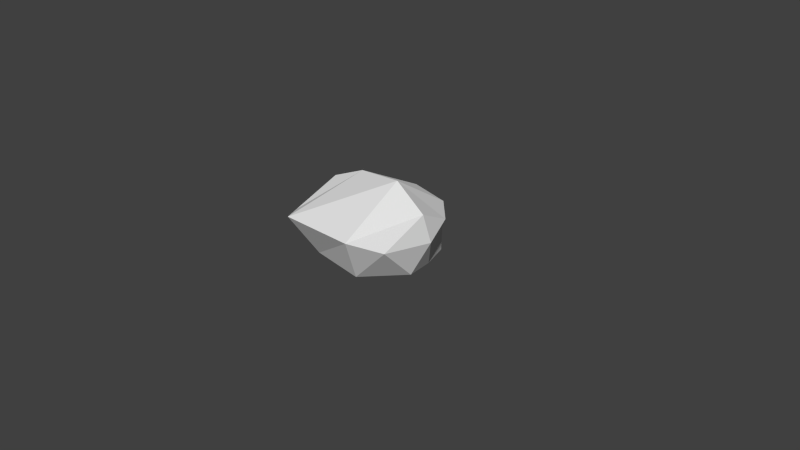 # Source: Rock006_desert.blend  (saved by Blender 2.69.0; exported with 4.5.12 LTS)
import bpy
from mathutils import Matrix  # noqa: F401  (used for matrix-valued properties, if any)

bpy.ops.wm.read_factory_settings(use_empty=True)
scene = bpy.context.scene
scene.name = 'Scene'

# ---- collections
col_collection_1 = bpy.data.collections.new('Collection 1'); scene.collection.children.link(col_collection_1)

# ---- world
world_world = bpy.data.worlds.new('World'); scene.world = world_world
world_world.color = (0.05088, 0.05088, 0.05088)
world_world.use_sun_shadow = False
world_world.sun_shadow_jitter_overblur = 0.0
world_world.cycles.sampling_method = 'MANUAL'
world_world.cycles.sample_map_resolution = 256

# ---- cameras
cam_camera = bpy.data.cameras.new('Camera')
cam_camera.clip_end = 100.0
cam_camera.lens = 35.0
cam_camera.sensor_width = 32.0
cam_camera.sensor_height = 18.0
cam_camera.ortho_scale = 7.314
cam_camera.dof.focus_distance = 0.0
cam_camera.dof.aperture_fstop = 128.0

# ---- meshes
me_sphere_001 = bpy.data.meshes.new('Sphere.001')
me_sphere_001.from_pydata([(0.9273, 0.1077, 0.468), (0.8005, 0.102, 0.7998), (-0.4219, 0.2153, 0.9796), (-0.8636, 0.119, 0.4673), (0.7495, 0.5404, 0.577), (0.4616, 0.7987, 0.6449), (-0.1612, 0.9234, 0.6449), (-0.7552, 0.5687, 0.577), (0.7099, 0.2867, 0.03847), (0.5182, 0.7104, 0.002365), (-0.3709, 0.6934, 0.002366), (-0.8402, 0.5473, 0.2309), (0.8402, -0.145, 0.09532), (0.2916, -0.5517, 0.002365), (-0.5182, -0.478, 0.002366), (-0.8572, -0.1903, 0.1119), (0.8968, -0.6197, 0.577), (0.4842, -0.8554, 0.6449), (-0.5636, -0.895, 0.6449), (-0.7835, -0.597, 0.577), (0.3426, 0.1133, 1.099), (-0.8288, 0.09633, 0.8224)], [], [(7, 6, 10, 11), (6, 5, 9, 10), (5, 4, 8, 9), (11, 10, 14, 15), (9, 8, 12, 13), (15, 14, 18, 19), (14, 13, 17, 18), (13, 12, 16, 17), (3, 21, 7), (21, 2, 6, 7), (2, 20, 5, 6), (20, 1, 4, 5), (1, 0, 4), (3, 7, 11), (4, 0, 8), (3, 11, 15), (8, 0, 12), (3, 15, 19), (12, 0, 16), (3, 19, 21), (19, 18, 2, 21), (18, 17, 20, 2), (17, 16, 1, 20), (16, 0, 1)])
_uv = me_sphere_001.uv_layers.new(name='UVMap')
_uv.uv.foreach_set('vector', [0.3509, 0.2349, 0.5447, 0.2796, 0.4229, 0.4712, 0.2763, 0.333, 0.5447, 0.2796, 0.7117, 0.2847, 0.7546, 0.4996, 0.4229, 0.4712, 0.7117, 0.2847, 0.8283, 0.281, 0.9407, 0.4602, 0.7546, 0.4996, 0.7492, 0.5315, 0.8842, 0.4812, 0.878, 0.7951, 0.7762, 0.7284, 0.09262, 0.2344, 0.1622, 0.3371, 0.2154, 0.4456, 0.08591, 0.5753, 0.0432, 0.6173, 0.1636, 0.5301, 0.2493, 0.6888, 0.1789, 0.698, 0.1636, 0.5301, 0.4329, 0.4772, 0.4119, 0.695, 0.2493, 0.6888, 0.4329, 0.4772, 0.6724, 0.6055, 0.5067, 0.6963, 0.4119, 0.695, 0.1998, 0.168, 0.282, 0.05939, 0.3509, 0.2349, 0.282, 0.05939, 0.4544, 0.03649, 0.5447, 0.2796, 0.3509, 0.2349, 0.4544, 0.03649, 0.7528, 0.0131, 0.7117, 0.2847, 0.5447, 0.2796, 0.7528, 0.0131, 0.9248, 0.1396, 0.8283, 0.281, 0.7117, 0.2847, 0.9248, 0.1396, 0.9945, 0.2619, 0.8283, 0.281, 0.1998, 0.168, 0.3509, 0.2349, 0.2763, 0.333, 0.8283, 0.281, 0.9945, 0.2619, 0.9407, 0.4602, 0.6836, 0.644, 0.7492, 0.5315, 0.7762, 0.7284, 0.1622, 0.3371, 0.2975, 0.3555, 0.2154, 0.4456, 0.00612, 0.7601, 0.0432, 0.6173, 0.1789, 0.698, 0.6724, 0.6055, 0.6917, 0.7917, 0.5067, 0.6963, 0.00612, 0.7601, 0.1789, 0.698, 0.07157, 0.847, 0.1789, 0.698, 0.2493, 0.6888, 0.1606, 0.9468, 0.07157, 0.847, 0.2493, 0.6888, 0.4119, 0.695, 0.419, 0.9868, 0.1606, 0.9468, 0.4119, 0.695, 0.5067, 0.6963, 0.5919, 0.8963, 0.419, 0.9868, 0.5067, 0.6963, 0.6917, 0.7917, 0.5919, 0.8963])
me_sphere_001.use_remesh_preserve_volume = False
me_sphere_001.use_remesh_preserve_attributes = False
me_sphere_001.use_mirror_vertex_groups = False
me_sphere_001.update()

# ---- objects
ob_sphere_001 = bpy.data.objects.new('Sphere.001', me_sphere_001)
ob_camera = bpy.data.objects.new('Camera', cam_camera)

# ---- transforms, parenting, visibility, modifiers, constraints
ob_sphere_001.location = (0.0, 0.0, 0.0)
ob_sphere_001.lineart.crease_threshold = 0.0
ob_camera.location = (7.481, -6.508, 5.344)
ob_camera.rotation_euler = (1.109, 0.01082, 0.8149)
ob_camera.lock_rotations_4d = False
ob_camera.empty_display_type = 'ARROWS'
ob_camera.color = (0.0, 0.0, 0.0, 0.0)
ob_camera.display_type = 'WIRE'
ob_camera.lineart.crease_threshold = 0.0

# ---- collection membership
col_collection_1.objects.link(ob_sphere_001)
col_collection_1.objects.link(ob_camera)

# ---- scene / render settings (as saved in the file)
scene.camera = ob_camera
scene.frame_start = 1; scene.frame_end = 250; scene.frame_set(1)
scene.render.engine = 'BLENDER_EEVEE_NEXT'
scene.render.resolution_percentage = 50
scene.render.dither_intensity = 0.0
scene.cycles.use_denoising = False
scene.cycles.samples = 10
scene.cycles.sampling_pattern = 'TABULATED_SOBOL'
scene.cycles.light_sampling_threshold = 0.0
scene.cycles.use_adaptive_sampling = False
scene.cycles.use_light_tree = False
scene.cycles.blur_glossy = 0.0
scene.cycles.volume_bounces = 1
scene.cycles.pixel_filter_type = 'GAUSSIAN'
scene.cycles.sample_clamp_indirect = 0.0
scene.view_settings.view_transform = 'Standard'
bpy.context.view_layer.update()

# ---- added for rendering (the .blend has no usable light): sun
light_auto_sun = bpy.data.lights.new('AutoSun', 'SUN')
light_auto_sun.energy = 3.0
light_auto_sun.angle = 0.0523599
ob_auto_sun = bpy.data.objects.new('AutoSun', light_auto_sun)
scene.collection.objects.link(ob_auto_sun)
ob_auto_sun.rotation_euler = (0.872665, 0.174533, 0.523599)
bpy.context.view_layer.update()
